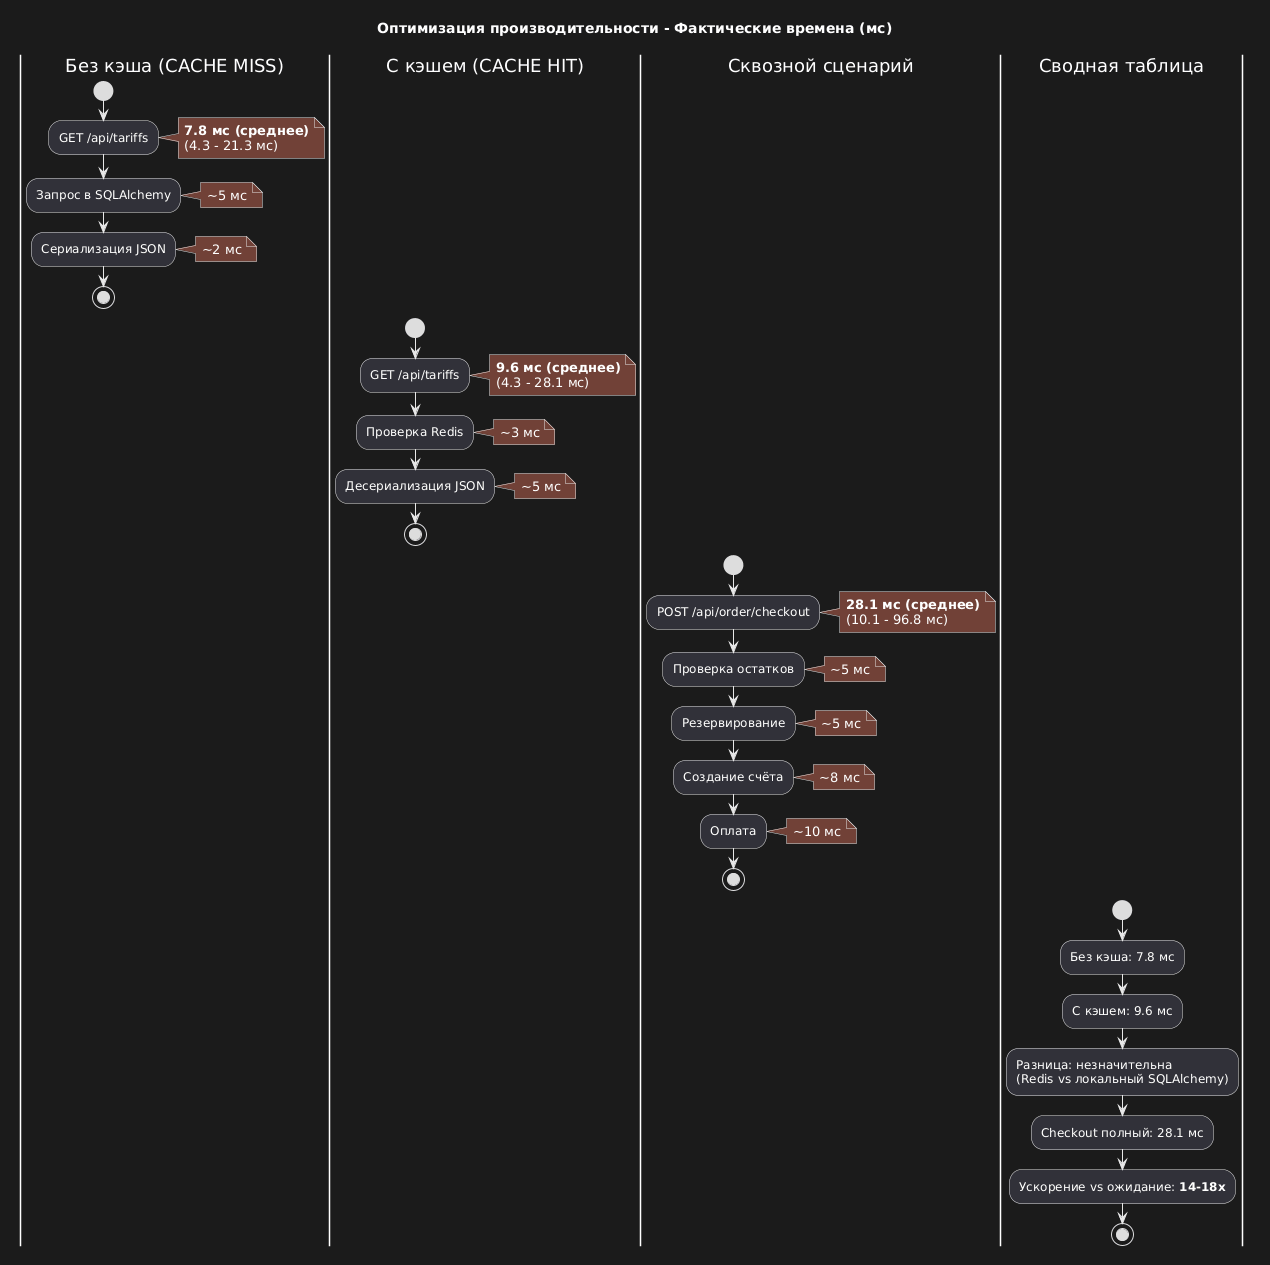

The diagram above was rendered by PlantUML. Its source (embedded in the PNG):
@startuml
' UML Activity Diagram with Performance Times (ФАКТИЧЕСКИЕ ДАННЫЕ)

title Оптимизация производительности - Фактические времена (мс)

|Без кэша (CACHE MISS)|
start
:GET /api/tariffs;
note right: <b>7.8 мс (среднее)</b>\n(4.3 - 21.3 мс)
:Запрос в SQLAlchemy;
note right: ~5 мс
:Сериализация JSON;
note right: ~2 мс
stop

|С кэшем (CACHE HIT)|
start
:GET /api/tariffs;
note right: <b>9.6 мс (среднее)</b>\n(4.3 - 28.1 мс)
:Проверка Redis;
note right: ~3 мс
:Десериализация JSON;
note right: ~5 мс
stop

|Сквозной сценарий|
start
:POST /api/order/checkout;
note right: <b>28.1 мс (среднее)</b>\n(10.1 - 96.8 мс)
:Проверка остатков;
note right: ~5 мс
:Резервирование;
note right: ~5 мс
:Создание счёта;
note right: ~8 мс
:Оплата;
note right: ~10 мс
stop

|Сводная таблица|
start
:Без кэша: 7.8 мс;
:С кэшем: 9.6 мс;
:Разница: незначительна\n(Redis vs локальный SQLAlchemy);
:Checkout полный: 28.1 мс;
:Ускорение vs ожидание: <b>14-18x</b>;
stop
@enduml